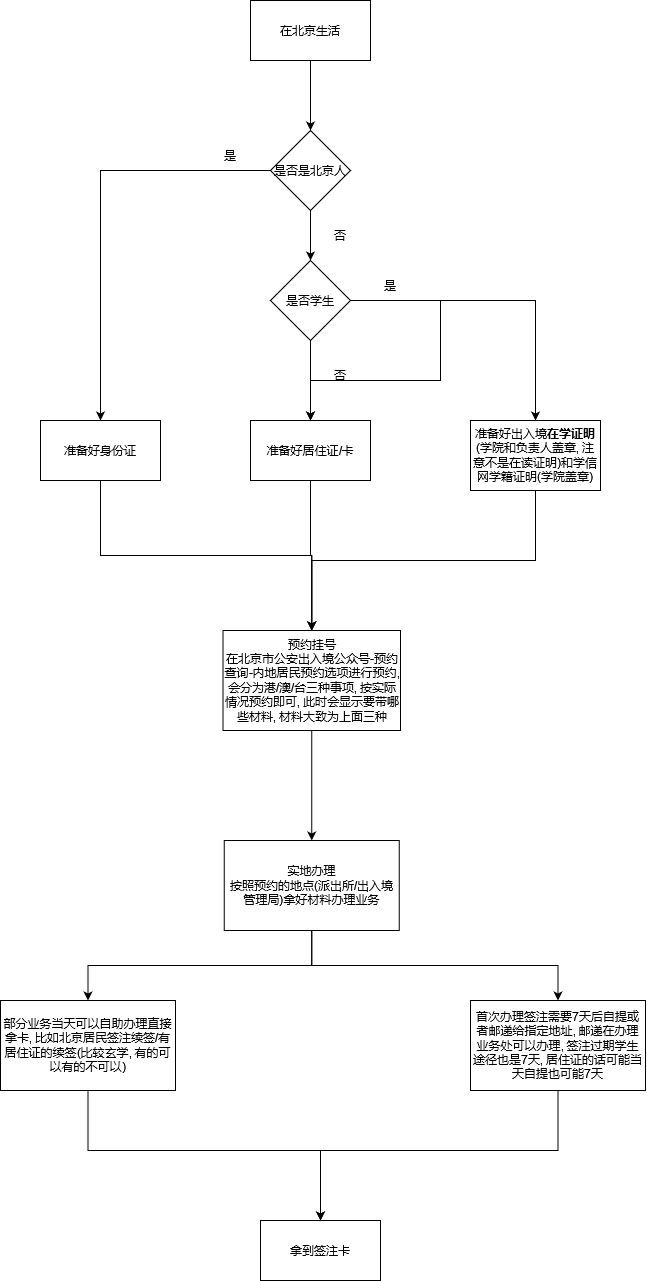

The diagram above was exported from draw.io. Its source (the exported page's mxGraphModel, read from the mxfile embedded in the PNG):
<mxGraphModel dx="1938" dy="1030" grid="1" gridSize="10" guides="1" tooltips="1" connect="1" arrows="1" fold="1" page="1" pageScale="1" pageWidth="1654" pageHeight="1169" math="0" shadow="0">
  <root>
    <mxCell id="0" />
    <mxCell id="1" parent="0" />
    <mxCell id="3S4I57WjJ_rcEjMaUTq6-14" style="edgeStyle=orthogonalEdgeStyle;rounded=0;orthogonalLoop=1;jettySize=auto;html=1;entryX=0.5;entryY=0;entryDx=0;entryDy=0;" edge="1" parent="1" source="3S4I57WjJ_rcEjMaUTq6-1" target="3S4I57WjJ_rcEjMaUTq6-2">
      <mxGeometry relative="1" as="geometry" />
    </mxCell>
    <mxCell id="3S4I57WjJ_rcEjMaUTq6-1" value="在北京生活" style="rounded=0;whiteSpace=wrap;html=1;" vertex="1" parent="1">
      <mxGeometry x="600" y="10" width="120" height="60" as="geometry" />
    </mxCell>
    <mxCell id="3S4I57WjJ_rcEjMaUTq6-16" style="edgeStyle=orthogonalEdgeStyle;rounded=0;orthogonalLoop=1;jettySize=auto;html=1;exitX=0.5;exitY=1;exitDx=0;exitDy=0;entryX=0.5;entryY=0;entryDx=0;entryDy=0;" edge="1" parent="1" source="3S4I57WjJ_rcEjMaUTq6-2" target="3S4I57WjJ_rcEjMaUTq6-15">
      <mxGeometry relative="1" as="geometry" />
    </mxCell>
    <mxCell id="3S4I57WjJ_rcEjMaUTq6-18" style="edgeStyle=orthogonalEdgeStyle;rounded=0;orthogonalLoop=1;jettySize=auto;html=1;entryX=0.5;entryY=0;entryDx=0;entryDy=0;" edge="1" parent="1" source="3S4I57WjJ_rcEjMaUTq6-2" target="3S4I57WjJ_rcEjMaUTq6-5">
      <mxGeometry relative="1" as="geometry" />
    </mxCell>
    <mxCell id="3S4I57WjJ_rcEjMaUTq6-2" value="是否是北京人" style="rhombus;whiteSpace=wrap;html=1;" vertex="1" parent="1">
      <mxGeometry x="620" y="140" width="80" height="80" as="geometry" />
    </mxCell>
    <mxCell id="3S4I57WjJ_rcEjMaUTq6-28" style="edgeStyle=orthogonalEdgeStyle;rounded=0;orthogonalLoop=1;jettySize=auto;html=1;exitX=0.5;exitY=1;exitDx=0;exitDy=0;entryX=0.5;entryY=0;entryDx=0;entryDy=0;" edge="1" parent="1" source="3S4I57WjJ_rcEjMaUTq6-3" target="3S4I57WjJ_rcEjMaUTq6-7">
      <mxGeometry relative="1" as="geometry" />
    </mxCell>
    <mxCell id="3S4I57WjJ_rcEjMaUTq6-3" value="准备好出入境&lt;b&gt;在学证明&lt;/b&gt;(学院和负责人盖章, 注意不是在读证明)和学信网学籍证明(学院盖章)" style="rounded=0;whiteSpace=wrap;html=1;" vertex="1" parent="1">
      <mxGeometry x="820" y="430" width="130" height="70" as="geometry" />
    </mxCell>
    <mxCell id="3S4I57WjJ_rcEjMaUTq6-27" style="edgeStyle=orthogonalEdgeStyle;rounded=0;orthogonalLoop=1;jettySize=auto;html=1;exitX=0.5;exitY=1;exitDx=0;exitDy=0;entryX=0.5;entryY=0;entryDx=0;entryDy=0;" edge="1" parent="1" source="3S4I57WjJ_rcEjMaUTq6-4" target="3S4I57WjJ_rcEjMaUTq6-7">
      <mxGeometry relative="1" as="geometry" />
    </mxCell>
    <mxCell id="3S4I57WjJ_rcEjMaUTq6-4" value="准备好居住证/卡" style="rounded=0;whiteSpace=wrap;html=1;" vertex="1" parent="1">
      <mxGeometry x="600" y="430" width="120" height="60" as="geometry" />
    </mxCell>
    <mxCell id="3S4I57WjJ_rcEjMaUTq6-26" style="edgeStyle=orthogonalEdgeStyle;rounded=0;orthogonalLoop=1;jettySize=auto;html=1;exitX=0.5;exitY=1;exitDx=0;exitDy=0;entryX=0.5;entryY=0;entryDx=0;entryDy=0;" edge="1" parent="1" source="3S4I57WjJ_rcEjMaUTq6-5" target="3S4I57WjJ_rcEjMaUTq6-7">
      <mxGeometry relative="1" as="geometry" />
    </mxCell>
    <mxCell id="3S4I57WjJ_rcEjMaUTq6-5" value="准备好身份证" style="rounded=0;whiteSpace=wrap;html=1;" vertex="1" parent="1">
      <mxGeometry x="390" y="430" width="120" height="60" as="geometry" />
    </mxCell>
    <mxCell id="3S4I57WjJ_rcEjMaUTq6-29" style="edgeStyle=orthogonalEdgeStyle;rounded=0;orthogonalLoop=1;jettySize=auto;html=1;exitX=0.5;exitY=1;exitDx=0;exitDy=0;entryX=0.5;entryY=0;entryDx=0;entryDy=0;" edge="1" parent="1" source="3S4I57WjJ_rcEjMaUTq6-7" target="3S4I57WjJ_rcEjMaUTq6-11">
      <mxGeometry relative="1" as="geometry" />
    </mxCell>
    <mxCell id="3S4I57WjJ_rcEjMaUTq6-7" value="&lt;div&gt;预约挂号&lt;/div&gt;&lt;div&gt;在北京市公安出入境公众号-预约查询-内地居民预约选项进行预约, 会分为港/澳/台三种事项, 按实际情况预约即可, 此时会显示要带哪些材料, 材料大致为上面三种&lt;br&gt;&lt;/div&gt;" style="rounded=0;whiteSpace=wrap;html=1;" vertex="1" parent="1">
      <mxGeometry x="572.5" y="640" width="177.5" height="100" as="geometry" />
    </mxCell>
    <mxCell id="3S4I57WjJ_rcEjMaUTq6-30" style="edgeStyle=orthogonalEdgeStyle;rounded=0;orthogonalLoop=1;jettySize=auto;html=1;exitX=0.5;exitY=1;exitDx=0;exitDy=0;" edge="1" parent="1" source="3S4I57WjJ_rcEjMaUTq6-11" target="3S4I57WjJ_rcEjMaUTq6-12">
      <mxGeometry relative="1" as="geometry" />
    </mxCell>
    <mxCell id="3S4I57WjJ_rcEjMaUTq6-31" style="edgeStyle=orthogonalEdgeStyle;rounded=0;orthogonalLoop=1;jettySize=auto;html=1;exitX=0.5;exitY=1;exitDx=0;exitDy=0;entryX=0.5;entryY=0;entryDx=0;entryDy=0;" edge="1" parent="1" source="3S4I57WjJ_rcEjMaUTq6-11" target="3S4I57WjJ_rcEjMaUTq6-13">
      <mxGeometry relative="1" as="geometry" />
    </mxCell>
    <mxCell id="3S4I57WjJ_rcEjMaUTq6-11" value="&lt;div&gt;实地办理&lt;/div&gt;&lt;div&gt;按照预约的地点(派出所/出入境管理局)拿好材料办理业务&lt;br&gt;&lt;/div&gt;" style="rounded=0;whiteSpace=wrap;html=1;" vertex="1" parent="1">
      <mxGeometry x="573.75" y="850" width="175" height="90" as="geometry" />
    </mxCell>
    <mxCell id="3S4I57WjJ_rcEjMaUTq6-35" style="edgeStyle=orthogonalEdgeStyle;rounded=0;orthogonalLoop=1;jettySize=auto;html=1;" edge="1" parent="1" source="3S4I57WjJ_rcEjMaUTq6-12" target="3S4I57WjJ_rcEjMaUTq6-32">
      <mxGeometry relative="1" as="geometry">
        <Array as="points">
          <mxPoint x="438" y="1160" />
          <mxPoint x="670" y="1160" />
        </Array>
      </mxGeometry>
    </mxCell>
    <mxCell id="3S4I57WjJ_rcEjMaUTq6-12" value="部分业务当天可以自助办理直接拿卡, 比如北京居民签注续签/有居住证的续签(比较玄学, 有的可以有的不可以)" style="rounded=0;whiteSpace=wrap;html=1;" vertex="1" parent="1">
      <mxGeometry x="350" y="1010" width="175" height="90" as="geometry" />
    </mxCell>
    <mxCell id="3S4I57WjJ_rcEjMaUTq6-36" style="edgeStyle=orthogonalEdgeStyle;rounded=0;orthogonalLoop=1;jettySize=auto;html=1;exitX=0.5;exitY=1;exitDx=0;exitDy=0;entryX=0.5;entryY=0;entryDx=0;entryDy=0;" edge="1" parent="1" source="3S4I57WjJ_rcEjMaUTq6-13" target="3S4I57WjJ_rcEjMaUTq6-32">
      <mxGeometry relative="1" as="geometry">
        <Array as="points">
          <mxPoint x="908" y="1160" />
          <mxPoint x="670" y="1160" />
        </Array>
      </mxGeometry>
    </mxCell>
    <mxCell id="3S4I57WjJ_rcEjMaUTq6-13" value="首次办理签注需要7天后自提或者邮递给指定地址, 邮递在办理业务处可以办理, 签注过期学生途径也是7天, 居住证的话可能当天自提也可能7天" style="rounded=0;whiteSpace=wrap;html=1;" vertex="1" parent="1">
      <mxGeometry x="820" y="1010" width="175" height="90" as="geometry" />
    </mxCell>
    <mxCell id="3S4I57WjJ_rcEjMaUTq6-17" style="edgeStyle=orthogonalEdgeStyle;rounded=0;orthogonalLoop=1;jettySize=auto;html=1;exitX=0.5;exitY=1;exitDx=0;exitDy=0;entryX=0.5;entryY=0;entryDx=0;entryDy=0;" edge="1" parent="1" source="3S4I57WjJ_rcEjMaUTq6-15" target="3S4I57WjJ_rcEjMaUTq6-4">
      <mxGeometry relative="1" as="geometry" />
    </mxCell>
    <mxCell id="3S4I57WjJ_rcEjMaUTq6-22" style="edgeStyle=orthogonalEdgeStyle;rounded=0;orthogonalLoop=1;jettySize=auto;html=1;exitX=1;exitY=0.5;exitDx=0;exitDy=0;entryX=0.5;entryY=0;entryDx=0;entryDy=0;" edge="1" parent="1" source="3S4I57WjJ_rcEjMaUTq6-15" target="3S4I57WjJ_rcEjMaUTq6-3">
      <mxGeometry relative="1" as="geometry" />
    </mxCell>
    <mxCell id="3S4I57WjJ_rcEjMaUTq6-24" style="edgeStyle=orthogonalEdgeStyle;rounded=0;orthogonalLoop=1;jettySize=auto;html=1;exitX=1;exitY=0.5;exitDx=0;exitDy=0;entryX=0.5;entryY=0;entryDx=0;entryDy=0;" edge="1" parent="1" source="3S4I57WjJ_rcEjMaUTq6-15" target="3S4I57WjJ_rcEjMaUTq6-4">
      <mxGeometry relative="1" as="geometry">
        <Array as="points">
          <mxPoint x="790" y="310" />
          <mxPoint x="790" y="390" />
          <mxPoint x="660" y="390" />
        </Array>
      </mxGeometry>
    </mxCell>
    <mxCell id="3S4I57WjJ_rcEjMaUTq6-15" value="是否学生" style="rhombus;whiteSpace=wrap;html=1;" vertex="1" parent="1">
      <mxGeometry x="620" y="270" width="80" height="80" as="geometry" />
    </mxCell>
    <mxCell id="3S4I57WjJ_rcEjMaUTq6-19" value="是" style="text;html=1;strokeColor=none;fillColor=none;align=center;verticalAlign=middle;whiteSpace=wrap;rounded=0;" vertex="1" parent="1">
      <mxGeometry x="550" y="150" width="60" height="30" as="geometry" />
    </mxCell>
    <mxCell id="3S4I57WjJ_rcEjMaUTq6-20" value="否" style="text;html=1;strokeColor=none;fillColor=none;align=center;verticalAlign=middle;whiteSpace=wrap;rounded=0;" vertex="1" parent="1">
      <mxGeometry x="660" y="230" width="60" height="30" as="geometry" />
    </mxCell>
    <mxCell id="3S4I57WjJ_rcEjMaUTq6-21" value="否" style="text;html=1;strokeColor=none;fillColor=none;align=center;verticalAlign=middle;whiteSpace=wrap;rounded=0;" vertex="1" parent="1">
      <mxGeometry x="660" y="370" width="60" height="30" as="geometry" />
    </mxCell>
    <mxCell id="3S4I57WjJ_rcEjMaUTq6-23" value="是" style="text;html=1;strokeColor=none;fillColor=none;align=center;verticalAlign=middle;whiteSpace=wrap;rounded=0;" vertex="1" parent="1">
      <mxGeometry x="710" y="280" width="60" height="30" as="geometry" />
    </mxCell>
    <mxCell id="3S4I57WjJ_rcEjMaUTq6-32" value="拿到签注卡" style="rounded=0;whiteSpace=wrap;html=1;" vertex="1" parent="1">
      <mxGeometry x="610" y="1230" width="120" height="60" as="geometry" />
    </mxCell>
  </root>
</mxGraphModel>